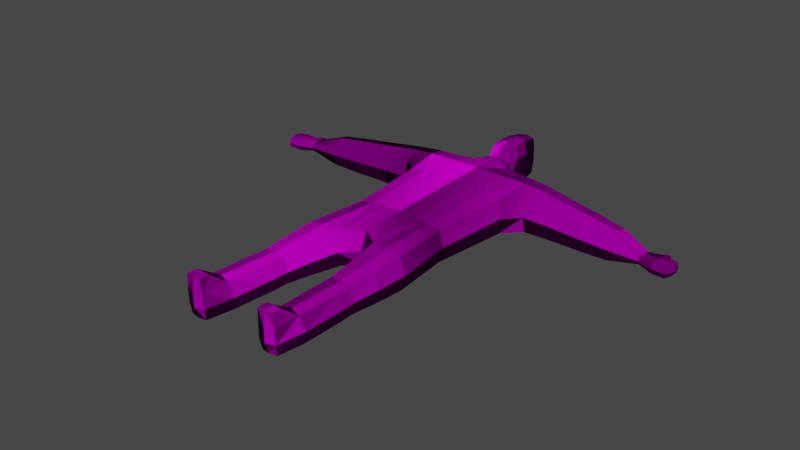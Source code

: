 # Source: Seawizard.blend  (saved by Blender 2.81.16; exported with 4.5.12 LTS)
import bpy
from mathutils import Matrix  # noqa: F401  (used for matrix-valued properties, if any)

bpy.ops.wm.read_factory_settings(use_empty=True)
scene = bpy.context.scene
scene.name = 'Scene'

# ---- collections
col_collection = bpy.data.collections.new('Collection'); scene.collection.children.link(col_collection)

# ---- images (referenced by path relative to the original .blend; pixels are not part of the script)
import os
ASSET_DIR = os.environ.get("B2B_ASSET_DIR", "")  # directory of the original .blend (textures are referenced by path, not embedded)
HERE = os.path.dirname(os.path.abspath(__file__))  # packed textures are extracted next to this script under _unpacked/

def load_image(name, relpath, width, height, colorspace="sRGB"):
    """Load a texture the original file referenced (path relative to the .blend, or extracted next to this script)."""
    p = next((c for c in (os.path.join(HERE, relpath), os.path.join(ASSET_DIR, relpath)) if relpath and os.path.exists(c)), "")
    if p:
        img = bpy.data.images.load(p, check_existing=True)
        img.name = name
    else:  # same state as the original file: an image datablock whose file is absent (Cycles renders it pink)
        img = bpy.data.images.new(name, width, height)
        img.source = "FILE"
        img.filepath = "//" + (relpath or name)
    img.colorspace_settings.name = colorspace
    return img
img_maincharactertexture = load_image('MainCharacterTexture', 'MainCharacterTexture.png', 1024, 1024, 'sRGB')

# ---- materials (node trees are filled in below, after node groups)
mat_seawizard = bpy.data.materials.new('Seawizard')
mat_seawizard.use_transparent_shadow = False

# ---- material node trees
mat_seawizard.use_nodes = True; mat_seawizard.node_tree.nodes.clear()
_N = mat_seawizard.node_tree.nodes; _L = mat_seawizard.node_tree.links
n0 = _N.new('ShaderNodeOutputMaterial'); n0.name = 'Material Output'; n0.location = (300, 300)
n1 = _N.new('ShaderNodeUVMap'); n1.name = 'UV Map'; n1.location = (-597, 295)
n1.uv_map = 'UVMap'
n2 = _N.new('ShaderNodeBsdfToon'); n2.name = 'Toon BSDF'; n2.location = (71, 277)
n2.inputs[2].default_value = 0.1846
n3 = _N.new('ShaderNodeNewGeometry'); n3.name = 'Geometry'; n3.location = (-155, 75)
n4 = _N.new('ShaderNodeTexImage'); n4.name = 'Image Texture.001'; n4.location = (-271, 376)
n4.image = img_maincharactertexture
n4.extension = 'CLIP'
_L.new(n2.outputs[0], n0.inputs[0])
_L.new(n4.outputs[0], n2.inputs[0])
_L.new(n1.outputs[0], n4.inputs[0])
_L.new(n3.outputs[1], n2.inputs[3])
n0.is_active_output = True

# ---- world
world_world = bpy.data.worlds.new('World'); scene.world = world_world
world_world.use_nodes = True; world_world.node_tree.nodes.clear()
_N = world_world.node_tree.nodes; _L = world_world.node_tree.links
n0 = _N.new('ShaderNodeOutputWorld'); n0.name = 'World Output'; n0.location = (300, 300)
n1 = _N.new('ShaderNodeBackground'); n1.name = 'Background'; n1.location = (10, 300)
n1.inputs[0].default_value = (0.05088, 0.05088, 0.05088, 1.0)
_L.new(n1.outputs[0], n0.inputs[0])
n0.is_active_output = True
world_world.color = (0.05088, 0.05088, 0.05088)
world_world.use_sun_shadow = False
world_world.sun_shadow_jitter_overblur = 0.0

# ---- meshes
me_cube = bpy.data.meshes.new('Cube')
me_cube.from_pydata([(6.296e-08, 0.9815, 0.2656), (-2.465e-08, -0.9437, 0.2199), (2.811e-08, 0.9833, -0.1969), (-5.346e-08, -0.9436, -0.1618), (-0.5944, 0.9478, -0.1676), (-0.5375, -1.105, -0.1462), (-0.5944, 0.9479, 0.2258), (-0.5377, -1.106, 0.2048), (-0.485, -0.481, -0.1371), (-3.358e-08, -0.465, -0.1755), (-2.693e-09, -0.465, 0.2335), (-0.485, -0.4811, 0.1952), (-0.2014, -1.083, -0.1605), (-0.2092, 0.9869, -0.1671), (-0.2014, -1.083, 0.219), (-0.2093, 0.987, 0.2318), (-0.1815, -0.4804, 0.2322), (-0.1815, -0.4804, -0.1742), (-0.3132, -2.324, -0.1002), (-0.526, -2.325, -0.0998), (-0.5303, -2.368, 0.1922), (-0.3104, -2.367, 0.1925), (3.961e-08, 1.148, -0.1399), (6.882e-08, 1.125, 0.2604), (-0.123, 1.148, -0.1094), (-0.1246, 1.149, 0.2225), (6.735e-08, 1.671, -0.07548), (9.039e-08, 1.721, 0.2007), (-0.09301, 1.641, -0.06882), (-0.09938, 1.656, 0.2032), (7.815e-08, 1.178, 0.3531), (-0.1009, 1.186, 0.3396), (9.812e-08, 1.671, 0.332), (-0.09301, 1.641, 0.325), (-0.5561, 0.3917, -0.16), (8.236e-10, 0.3593, -0.1971), (3.496e-08, 0.3593, 0.2551), (-0.5561, 0.392, 0.2181), (-0.2037, 0.3603, 0.254), (-0.2037, 0.3603, -0.196), (-2.034, 0.472, -0.01621), (-2.065, 0.6223, -0.01959), (-2.056, 0.6134, 0.06189), (-2.034, 0.472, 0.05963), (-0.578, 0.7475, -0.2038), (1.699e-08, 0.7516, -0.2101), (5.315e-08, 0.7516, 0.2688), (-0.578, 0.7475, 0.2618), (-0.215, 0.7517, 0.2662), (-0.215, 0.7517, -0.2079), (-2.045, 0.5431, -0.02566), (-2.044, 0.5425, 0.06899), (-0.339, -2.61, -0.08234), (-0.5064, -2.61, -0.08234), (-0.5157, -2.63, 0.1865), (-0.3299, -2.63, 0.1865), (-2.151, 0.7783, 0.004846), (-0.34, -2.534, 0.3262), (-0.5056, -2.534, 0.3262), (-0.3425, -2.635, 0.325), (-0.5035, -2.635, 0.325), (-0.5996, 0.9885, 0.02909), (-4.27e-08, -1.027, 0.02899), (-0.5949, -1.107, 0.02902), (-2.223, 0.6155, 0.07799), (-2.192, 0.4175, -0.03126), (-0.5312, -0.4861, 0.02899), (-0.1571, -1.182, 0.02902), (-0.2464, 1.025, 0.03186), (-0.5603, -2.329, 0.03105), (-0.2795, -2.331, 0.03105), (-0.148, 1.151, 0.04308), (7.931e-08, 1.721, 0.05395), (-0.09938, 1.656, 0.05201), (-0.5939, 0.3208, 0.02899), (-2.067, 0.6342, 0.02118), (-2.031, 0.4571, 0.0217), (-0.5185, -2.627, 0.03198), (-0.327, -2.627, 0.03198), (-2.19, 0.397, 0.02179), (-2.192, 0.4175, 0.07487), (-1.437, 0.7816, -0.1202), (-1.437, 0.7817, 0.1783), (-1.393, 0.4966, 0.17), (-1.393, 0.4966, -0.1119), (-1.415, 0.6391, 0.2058), (-1.415, 0.6391, -0.1478), (-1.388, 0.4654, 0.02899), (-1.442, 0.8129, 0.02899), (-0.799, 0.9168, 0.2166), (-0.7435, 0.5472, -0.1482), (-0.799, 0.9167, -0.1585), (-0.7435, 0.5472, 0.2062), (-0.7715, 0.7377, 0.2508), (-0.7715, 0.7377, -0.1928), (-0.7437, 0.5063, 0.02899), (-0.805, 0.9556, 0.02899), (-1.745, 0.7118, -0.09703), (-1.707, 0.4707, 0.1478), (-1.726, 0.5909, 0.1776), (-1.726, 0.5909, -0.1196), (-1.703, 0.4449, 0.02899), (-1.749, 0.7374, 0.029), (-1.744, 0.7111, 0.1549), (-1.707, 0.4708, -0.08977), (-0.1375, 1.454, 0.2157), (-0.1124, 1.454, -0.1019), (5.387e-08, 1.46, -0.1318), (-0.1124, 1.454, 0.357), (9.295e-08, 1.46, 0.3858), (-0.1375, 1.454, 0.04271), (-0.1131, 1.295, -0.1024), (4.656e-08, 1.295, -0.1333), (-0.1373, 1.295, 0.2162), (-0.1119, 1.297, 0.3557), (8.573e-08, 1.297, 0.3846), (-0.1388, 1.295, 0.04291), (-1.064, 0.8603, -0.1415), (-1.014, 0.5346, 0.1901), (-1.039, 0.6975, 0.2304), (-1.039, 0.6975, -0.1724), (-1.008, 0.4996, 0.02899), (-1.069, 0.8954, 0.02899), (-1.064, 0.8604, 0.1996), (-1.013, 0.5347, -0.132), (-1.289, 0.8119, -0.1277), (-1.243, 0.5126, 0.177), (-1.266, 0.6623, 0.2139), (-1.266, 0.6623, -0.156), (-1.238, 0.4805, 0.02899), (-1.294, 0.844, 0.02899), (-1.289, 0.8119, 0.1858), (-1.243, 0.5126, -0.1189), (-2.208, 0.516, 0.08769), (-2.225, 0.6482, 0.02096), (-2.222, 0.6319, -0.03679), (-2.208, 0.5171, -0.04428), (-2.368, 0.593, 0.0218), (-2.383, 0.489, 0.02179), (-2.338, 0.3949, 0.02179), (-2.353, 0.4936, 0.07645), (-2.328, 0.4038, 0.07114), (-2.356, 0.5868, 0.07379), (-2.353, 0.4936, -0.03283), (-2.328, 0.4039, -0.02752), (-2.356, 0.5882, -0.03041), (-2.151, 0.7783, -0.03011), (-2.201, 0.7736, 0.004298), (-2.201, 0.7736, -0.03128), (-2.137, 0.7238, -0.03342), (-2.137, 0.7249, 0.008837), (-2.203, 0.7169, -0.03479), (-2.203, 0.7181, 0.008357), (-0.3783, -1.095, -0.1705), (-0.3783, -1.095, 0.2289), (-0.4091, 0.9609, 0.2274), (-0.34, -0.4807, 0.2222), (-0.409, 0.9608, -0.1678), (-0.34, -0.4807, -0.1642), (-0.4198, -2.325, -0.1139), (-0.4202, -2.341, 0.2087), (-0.3808, 0.3678, -0.1865), (-0.3808, 0.3678, 0.2445), (-0.4004, 0.7506, -0.2064), (-0.4004, 0.7506, 0.2645), (-0.4229, -2.619, -0.08576), (-0.4231, -2.657, 0.1857), (-0.423, -2.536, 0.331), (-0.4231, -2.638, 0.3302), (-0.4231, -2.657, 0.03199), (-0.4214, 1.002, 0.02993), (-0.2826, -1.726, 0.1753), (-0.2838, -1.714, -0.1082), (-0.5205, -1.734, 0.1716), (-0.5189, -1.722, -0.1045), (-0.5605, -1.724, 0.03042), (-0.2464, -1.74, 0.03042), (-0.4013, -1.716, -0.1205), (-0.4015, -1.729, 0.1884), (-0.2533, -1.426, -0.1319), (-0.5315, -1.439, -0.126), (-0.2526, -1.432, 0.1947), (-0.5324, -1.445, 0.1887), (-0.5818, -1.44, 0.02974), (-0.2094, -1.465, 0.02974), (-0.3922, -1.43, -0.1458), (-0.3923, -1.437, 0.2089), (-0.2873, -1.894, 0.179), (-0.5261, -1.9, 0.1763), (-0.5647, -1.885, 0.03042), (-0.2511, -1.896, 0.03042), (-0.4065, -1.879, -0.1226), (-0.4067, -1.897, 0.1935), (-0.2891, -1.878, -0.1091), (-0.5238, -1.883, -0.1064), (0.5238, -1.883, -0.1064), (0.2891, -1.878, -0.1091), (0.4067, -1.897, 0.1935), (0.4065, -1.879, -0.1226), (0.5944, 0.9478, -0.1676), (0.2511, -1.896, 0.03042), (0.5647, -1.885, 0.03042), (0.5375, -1.105, -0.1462), (0.5944, 0.9479, 0.2258), (0.5377, -1.106, 0.2048), (0.485, -0.481, -0.1371), (0.485, -0.4811, 0.1952), (0.2014, -1.083, -0.1605), (0.2092, 0.9869, -0.1671), (0.2014, -1.083, 0.219), (0.2093, 0.987, 0.2318), (0.5261, -1.9, 0.1763), (0.2873, -1.894, 0.179), (0.1815, -0.4804, 0.2322), (0.1815, -0.4804, -0.1742), (0.3923, -1.437, 0.2089), (0.3922, -1.43, -0.1458), (0.3132, -2.324, -0.1002), (0.526, -2.325, -0.0998), (0.2094, -1.465, 0.02974), (0.5303, -2.368, 0.1922), (0.5818, -1.44, 0.02974), (0.3104, -2.367, 0.1925), (0.5324, -1.445, 0.1887), (0.2526, -1.432, 0.1947), (0.123, 1.148, -0.1094), (0.1246, 1.149, 0.2225), (0.09301, 1.641, -0.06882), (0.09938, 1.656, 0.2032), (0.5315, -1.439, -0.126), (0.2533, -1.426, -0.1319), (0.1009, 1.186, 0.3396), (0.09301, 1.641, 0.325), (0.5561, 0.3917, -0.16), (0.5561, 0.392, 0.2181), (0.2037, 0.3603, 0.254), (0.2037, 0.3603, -0.196), (2.034, 0.472, -0.01621), (2.065, 0.6223, -0.01959), (2.056, 0.6134, 0.06189), (2.034, 0.472, 0.05963), (0.578, 0.7475, -0.2038), (0.4015, -1.729, 0.1884), (0.578, 0.7475, 0.2618), (0.215, 0.7517, 0.2662), (0.215, 0.7517, -0.2079), (2.045, 0.5431, -0.02567), (2.044, 0.5425, 0.06899), (0.339, -2.61, -0.08234), (0.5064, -2.61, -0.08234), (0.5157, -2.63, 0.1865), (0.4013, -1.716, -0.1205), (0.3299, -2.63, 0.1865), (2.151, 0.7783, 0.004846), (0.34, -2.534, 0.3262), (0.5056, -2.534, 0.3262), (0.3425, -2.635, 0.325), (0.5035, -2.635, 0.325), (0.5996, 0.9885, 0.02909), (0.5949, -1.107, 0.02902), (2.223, 0.6155, 0.07799), (2.192, 0.4175, -0.03126), (0.5312, -0.4861, 0.02899), (0.1571, -1.182, 0.02902), (0.2464, 1.025, 0.03186), (0.5603, -2.329, 0.03105), (0.2795, -2.331, 0.03105), (0.148, 1.151, 0.04308), (0.09938, 1.656, 0.05201), (0.5939, 0.3208, 0.02899), (2.067, 0.6342, 0.02118), (2.031, 0.4571, 0.0217), (0.5185, -2.627, 0.03198), (0.327, -2.627, 0.03198), (2.19, 0.397, 0.02179), (2.192, 0.4175, 0.07487), (1.437, 0.7816, -0.1202), (1.437, 0.7817, 0.1783), (1.393, 0.4966, 0.17), (1.393, 0.4966, -0.1119), (1.415, 0.6391, 0.2058), (1.415, 0.6391, -0.1478), (1.388, 0.4654, 0.02899), (1.442, 0.8129, 0.02899), (0.2464, -1.74, 0.03042), (0.799, 0.9168, 0.2166), (0.5605, -1.724, 0.03042), (0.7435, 0.5472, -0.1482), (0.799, 0.9167, -0.1585), (0.5189, -1.722, -0.1045), (0.7435, 0.5472, 0.2062), (0.7715, 0.7377, 0.2508), (0.5205, -1.734, 0.1716), (0.7715, 0.7377, -0.1928), (0.7437, 0.5063, 0.02899), (0.805, 0.9556, 0.02899), (1.745, 0.7118, -0.09703), (1.707, 0.4707, 0.1478), (1.726, 0.5909, 0.1776), (1.726, 0.5909, -0.1196), (1.703, 0.4449, 0.02899), (1.749, 0.7374, 0.029), (1.744, 0.7111, 0.1549), (1.707, 0.4708, -0.08977), (0.1375, 1.454, 0.2157), (0.1124, 1.454, -0.1019), (0.1124, 1.454, 0.357), (0.1375, 1.454, 0.04271), (0.1131, 1.295, -0.1024), (0.1373, 1.295, 0.2162), (0.1119, 1.297, 0.3557), (0.1388, 1.295, 0.04291), (1.064, 0.8603, -0.1415), (1.014, 0.5346, 0.1901), (1.039, 0.6975, 0.2304), (1.039, 0.6975, -0.1724), (1.008, 0.4996, 0.02899), (1.069, 0.8954, 0.02899), (1.064, 0.8604, 0.1996), (1.013, 0.5347, -0.132), (1.289, 0.8119, -0.1277), (1.243, 0.5126, 0.177), (1.266, 0.6623, 0.2139), (1.266, 0.6623, -0.156), (1.238, 0.4805, 0.02899), (1.294, 0.844, 0.02899), (1.289, 0.8119, 0.1858), (1.243, 0.5126, -0.1189), (2.208, 0.516, 0.08769), (2.225, 0.6482, 0.02096), (2.222, 0.6319, -0.03679), (2.208, 0.5171, -0.04428), (2.368, 0.593, 0.02179), (2.383, 0.489, 0.02179), (2.338, 0.3949, 0.02179), (2.353, 0.4936, 0.07645), (2.328, 0.4038, 0.07114), (2.356, 0.5868, 0.07379), (2.353, 0.4936, -0.03283), (2.328, 0.4039, -0.02752), (2.356, 0.5882, -0.03041), (2.151, 0.7783, -0.03011), (2.201, 0.7736, 0.004297), (2.201, 0.7736, -0.03128), (2.137, 0.7238, -0.03342), (2.137, 0.7249, 0.008837), (2.203, 0.7169, -0.03479), (2.203, 0.7181, 0.008357), (0.3783, -1.095, -0.1705), (0.3783, -1.095, 0.2289), (0.4091, 0.9609, 0.2274), (0.34, -0.4807, 0.2222), (0.409, 0.9608, -0.1678), (0.34, -0.4807, -0.1642), (0.4198, -2.325, -0.1139), (0.4202, -2.341, 0.2087), (0.3808, 0.3678, -0.1865), (0.3808, 0.3678, 0.2445), (0.4004, 0.7506, -0.2064), (0.4004, 0.7506, 0.2645), (0.4229, -2.619, -0.08576), (0.4231, -2.657, 0.1857), (0.423, -2.536, 0.331), (0.4231, -2.638, 0.3302), (0.4231, -2.657, 0.03199), (0.4214, 1.002, 0.02993), (0.2826, -1.726, 0.1753), (0.2838, -1.714, -0.1082)], [], [(170, 157, 4, 61), (102, 97, 41, 75), (49, 13, 2, 45), (68, 15, 25, 71), (190, 187, 21, 70), (164, 155, 6, 47), (154, 156, 11, 7), (12, 17, 9, 3), (63, 66, 8, 5), (153, 158, 17, 12), (1, 10, 16, 14), (46, 0, 15, 48), (62, 1, 14, 67), (163, 157, 13, 49), (159, 18, 52, 165), (192, 188, 20, 160), (191, 193, 18, 159), (189, 194, 19, 69), (110, 105, 29, 73), (2, 13, 24, 22), (15, 0, 23, 25), (72, 26, 28, 73), (107, 106, 28, 26), (27, 29, 33, 32), (108, 109, 32, 33), (113, 25, 31, 114), (25, 23, 30, 31), (158, 161, 39, 17), (10, 36, 38, 16), (156, 162, 37, 11), (17, 39, 35, 9), (66, 74, 34, 8), (43, 51, 133, 80), (101, 98, 43, 76), (100, 104, 40, 50), (99, 103, 42, 51), (98, 99, 51, 43), (97, 100, 50, 41), (50, 40, 65, 136), (161, 163, 49, 39), (36, 46, 48, 38), (162, 164, 47, 37), (39, 49, 45, 35), (169, 166, 54, 77), (70, 21, 55, 78), (69, 19, 53, 77), (55, 21, 57, 59), (167, 58, 60, 168), (166, 55, 59, 168), (160, 20, 58, 167), (20, 54, 60, 58), (20, 69, 77, 54), (18, 70, 78, 52), (165, 169, 77, 53), (42, 75, 134, 64), (104, 101, 76, 40), (151, 152, 147, 148), (11, 37, 74, 66), (27, 72, 73, 29), (106, 110, 73, 28), (188, 189, 69, 20), (3, 62, 67, 12), (7, 11, 66, 63), (193, 190, 70, 18), (13, 68, 71, 24), (103, 102, 75, 42), (155, 170, 61, 6), (131, 130, 88, 82), (132, 129, 87, 84), (125, 128, 86, 81), (126, 127, 85, 83), (127, 131, 82, 85), (128, 132, 84, 86), (129, 126, 83, 87), (130, 125, 81, 88), (61, 4, 91, 96), (74, 37, 92, 95), (44, 34, 90, 94), (47, 6, 89, 93), (37, 47, 93, 92), (4, 44, 94, 91), (34, 74, 95, 90), (6, 61, 96, 89), (82, 88, 102, 103), (84, 87, 101, 104), (81, 86, 100, 97), (83, 85, 99, 98), (85, 82, 103, 99), (86, 84, 104, 100), (87, 83, 98, 101), (88, 81, 97, 102), (111, 116, 110, 106), (29, 105, 108, 33), (114, 115, 109, 108), (112, 111, 106, 107), (116, 113, 105, 110), (71, 25, 113, 116), (22, 24, 111, 112), (31, 30, 115, 114), (24, 71, 116, 111), (105, 113, 114, 108), (96, 91, 117, 122), (95, 92, 118, 121), (94, 90, 124, 120), (93, 89, 123, 119), (92, 93, 119, 118), (91, 94, 120, 117), (90, 95, 121, 124), (89, 96, 122, 123), (122, 117, 125, 130), (121, 118, 126, 129), (120, 124, 132, 128), (119, 123, 131, 127), (118, 119, 127, 126), (117, 120, 128, 125), (124, 121, 129, 132), (123, 122, 130, 131), (135, 136, 143, 145), (65, 79, 139, 144), (79, 80, 141, 139), (134, 135, 145, 137), (76, 43, 80, 79), (41, 50, 136, 135), (51, 42, 64, 133), (40, 76, 79, 65), (138, 137, 145, 143), (139, 138, 143, 144), (141, 140, 138, 139), (140, 142, 137, 138), (133, 64, 142, 140), (80, 133, 140, 141), (64, 134, 137, 142), (136, 65, 144, 143), (56, 146, 148, 147), (152, 150, 56, 147), (150, 149, 146, 56), (149, 151, 148, 146), (41, 135, 151, 149), (75, 41, 149, 150), (134, 75, 150, 152), (135, 134, 152, 151), (15, 68, 170, 155), (52, 78, 169, 165), (21, 160, 167, 57), (54, 166, 168, 60), (57, 167, 168, 59), (78, 55, 166, 169), (38, 48, 164, 162), (34, 44, 163, 161), (16, 38, 162, 156), (8, 34, 161, 158), (194, 191, 159, 19), (187, 192, 160, 21), (19, 159, 165, 53), (44, 4, 157, 163), (5, 8, 158, 153), (14, 16, 156, 154), (48, 15, 155, 164), (68, 13, 157, 170), (181, 186, 178, 171), (180, 185, 177, 174), (179, 184, 176, 172), (182, 183, 175, 173), (183, 180, 174, 175), (185, 179, 172, 177), (186, 182, 173, 178), (184, 181, 171, 176), (67, 14, 181, 184), (154, 7, 182, 186), (153, 12, 179, 185), (63, 5, 180, 183), (7, 63, 183, 182), (12, 67, 184, 179), (5, 153, 185, 180), (14, 154, 186, 181), (171, 178, 192, 187), (174, 177, 191, 194), (172, 176, 190, 193), (173, 175, 189, 188), (175, 174, 194, 189), (177, 172, 193, 191), (178, 173, 188, 192), (176, 171, 187, 190), (213, 351, 357, 235), (265, 272, 249, 218), (1, 209, 213, 10), (2, 22, 225, 208), (259, 221, 229, 202), (253, 342, 343, 341), (329, 332, 340, 330), (301, 270, 238, 296), (197, 355, 220, 211), (238, 330, 331, 246), (365, 258, 199, 352), (259, 202, 205, 262), (198, 354, 217, 196), (328, 335, 337, 260), (345, 253, 341, 344), (202, 229, 216, 348), (366, 212, 197, 242), (286, 201, 195, 289), (206, 262, 269, 234), (245, 45, 2, 208), (264, 267, 226, 210), (210, 226, 23, 0), (239, 260, 329, 270), (359, 243, 203, 350), (346, 343, 342, 347), (3, 207, 263, 62), (200, 266, 222, 212), (237, 261, 274, 271), (349, 204, 206, 351), (334, 339, 338, 333), (207, 3, 9, 214), (27, 32, 232, 228), (310, 306, 109, 115), (364, 272, 250, 361), (220, 255, 257, 250), (252, 256, 254, 222), (356, 236, 245, 358), (357, 234, 243, 359), (267, 311, 309, 226), (275, 336, 335, 328), (348, 207, 214, 353), (347, 342, 253, 345), (46, 244, 210, 0), (254, 256, 363, 362), (226, 231, 30, 23), (306, 232, 32, 109), (62, 263, 209, 1), (210, 350, 365, 264), (329, 347, 345, 270), (270, 345, 344, 238), (358, 245, 208, 352), (309, 310, 231, 226), (353, 214, 236, 356), (273, 364, 361, 252), (311, 307, 304, 309), (220, 250, 272, 265), (330, 340, 338, 331), (107, 26, 227, 305), (72, 268, 227, 26), (27, 228, 268, 72), (349, 215, 223, 204), (201, 265, 218, 195), (354, 360, 248, 217), (289, 195, 198, 251), (307, 268, 228, 304), (362, 363, 257, 255), (205, 353, 356, 233), (276, 296, 299, 281), (282, 300, 297, 278), (199, 288, 293, 241), (243, 291, 285, 203), (278, 297, 298, 280), (283, 301, 296, 276), (203, 285, 295, 258), (279, 303, 300, 282), (297, 240, 247, 298), (299, 246, 237, 303), (240, 275, 328, 247), (214, 9, 35, 236), (262, 205, 233, 269), (300, 271, 240, 297), (298, 247, 239, 302), (296, 238, 246, 299), (361, 363, 256, 252), (217, 248, 273, 266), (36, 235, 244, 46), (246, 331, 261, 237), (355, 362, 255, 220), (360, 249, 272, 364), (236, 35, 45, 245), (266, 273, 252, 222), (326, 277, 283, 325), (303, 237, 271, 300), (208, 225, 267, 264), (305, 227, 268, 307), (327, 279, 282, 324), (302, 239, 270, 301), (211, 220, 265, 201), (204, 259, 262, 206), (350, 203, 258, 365), (196, 217, 266, 200), (323, 281, 279, 327), (322, 280, 277, 326), (258, 295, 288, 199), (324, 282, 278, 321), (320, 276, 281, 323), (321, 278, 280, 322), (269, 294, 290, 234), (325, 283, 276, 320), (277, 302, 301, 283), (233, 287, 294, 269), (308, 305, 307, 311), (280, 298, 302, 277), (241, 293, 287, 233), (234, 290, 291, 243), (228, 232, 306, 304), (281, 299, 303, 279), (285, 318, 317, 295), (291, 314, 318, 285), (225, 308, 311, 267), (317, 325, 320, 312), (351, 206, 234, 357), (22, 112, 308, 225), (112, 107, 305, 308), (10, 213, 235, 36), (287, 319, 316, 294), (290, 313, 314, 291), (231, 310, 115, 30), (294, 316, 313, 290), (295, 317, 312, 288), (304, 306, 310, 309), (293, 315, 319, 287), (288, 312, 315, 293), (316, 324, 321, 313), (319, 327, 324, 316), (315, 323, 327, 319), (313, 321, 322, 314), (312, 320, 323, 315), (314, 322, 326, 318), (318, 326, 325, 317), (261, 339, 334, 274), (235, 357, 359, 244), (222, 254, 362, 355), (238, 344, 346, 330), (248, 360, 364, 273), (330, 346, 347, 329), (250, 257, 363, 361), (260, 337, 332, 329), (336, 334, 333, 335), (333, 338, 340, 332), (247, 328, 260, 239), (251, 198, 196, 367), (209, 224, 215, 349), (344, 341, 343, 346), (335, 333, 332, 337), (271, 274, 275, 240), (274, 334, 336, 275), (331, 338, 339, 261), (233, 356, 358, 241), (215, 242, 292, 223), (230, 367, 284, 219), (244, 359, 350, 210), (218, 249, 360, 354), (241, 358, 352, 199), (223, 292, 286, 221), (219, 284, 366, 224), (264, 365, 352, 208), (202, 348, 353, 205), (221, 286, 289, 229), (224, 366, 242, 215), (195, 218, 354, 198), (212, 222, 355, 197), (209, 349, 351, 213), (229, 289, 251, 216), (216, 251, 367, 230), (204, 223, 221, 259), (242, 197, 211, 292), (367, 196, 200, 284), (263, 219, 224, 209), (284, 200, 212, 366), (292, 211, 201, 286), (207, 230, 219, 263), (348, 216, 230, 207)])
_uv = me_cube.uv_layers.new(name='UVMap')
_uv.uv.foreach_set('vector', [0.4814, 0.391, 0.4911, 0.3631, 0.5074, 0.378, 0.5027, 0.3922, 0.8696, 0.1664, 0.8694, 0.1664, 0.8696, 0.1663, 0.8696, 0.1663, 0.5049, 0.3173, 0.4594, 0.3409, 0.4401, 0.2943, 0.4915, 0.2748, 0.4461, 0.3892, 0.4525, 0.4422, 0.3991, 0.4417, 0.4055, 0.3882, 0.484, 0.7239, 0.4838, 0.724, 0.4839, 0.7237, 0.4839, 0.7237, 0.5148, 0.4387, 0.4878, 0.4206, 0.505, 0.4065, 0.5239, 0.4163, 0.4534, 0.7339, 0.3076, 0.6676, 0.3353, 0.6236, 0.46, 0.7166, 0.5374, 0.716, 0.548, 0.5344, 0.6219, 0.5282, 0.6219, 0.7232, 0.4711, 0.7044, 0.3806, 0.5769, 0.4403, 0.5493, 0.4867, 0.6989, 0.505, 0.6995, 0.4918, 0.5375, 0.548, 0.5344, 0.5374, 0.716, 0.4356, 0.851, 0.2552, 0.7849, 0.2862, 0.7187, 0.4573, 0.7706, 0.4846, 0.5127, 0.4331, 0.4907, 0.4525, 0.4422, 0.5001, 0.4692, 0.5621, 0.835, 0.4356, 0.851, 0.4573, 0.7706, 0.5057, 0.7556, 0.5175, 0.3471, 0.4911, 0.3631, 0.4594, 0.3409, 0.5049, 0.3173, 0.1569, 0.5189, 0.1639, 0.5418, 0.113, 0.5498, 0.1021, 0.5384, 0.4836, 0.7238, 0.4836, 0.7236, 0.4839, 0.7237, 0.4839, 0.7237, 0.4841, 0.7235, 0.4842, 0.7237, 0.4839, 0.7237, 0.4839, 0.7237, 0.4837, 0.7234, 0.484, 0.7234, 0.4839, 0.7237, 0.4839, 0.7237, 0.3284, 0.3822, 0.3239, 0.4192, 0.2816, 0.4107, 0.285, 0.3797, 0.4401, 0.2943, 0.4594, 0.3409, 0.4072, 0.3439, 0.4001, 0.3102, 0.4525, 0.4422, 0.4331, 0.4907, 0.4005, 0.4808, 0.3991, 0.4417, 0.2597, 0.3749, 0.2749, 0.3457, 0.2927, 0.3574, 0.285, 0.3797, 0.3207, 0.3228, 0.3289, 0.3495, 0.2927, 0.3574, 0.2749, 0.3457, 0.2552, 0.4093, 0.2816, 0.4107, 0.2839, 0.4344, 0.2638, 0.442, 0.3163, 0.4494, 0.3038, 0.4735, 0.2638, 0.442, 0.2839, 0.4344, 0.3599, 0.4272, 0.3991, 0.4417, 0.3727, 0.4637, 0.349, 0.4582, 0.3991, 0.4417, 0.4005, 0.4808, 0.3745, 0.4869, 0.3727, 0.4637, 0.7311, 0.3348, 0.5762, 0.3353, 0.5753, 0.3033, 0.7323, 0.3047, 0.7306, 0.5226, 0.5696, 0.5276, 0.5735, 0.4876, 0.7323, 0.4873, 0.7312, 0.4568, 0.576, 0.455, 0.5749, 0.4247, 0.73, 0.4288, 0.7323, 0.3047, 0.5753, 0.3033, 0.5728, 0.2642, 0.7308, 0.27, 0.7305, 0.3956, 0.5864, 0.3945, 0.5733, 0.3651, 0.7298, 0.3625, 0.1402, 0.6498, 0.1408, 0.6652, 0.1076, 0.6658, 0.1062, 0.6477, 0.8697, 0.166, 0.8698, 0.1661, 0.8696, 0.1662, 0.8696, 0.1662, 0.8694, 0.1662, 0.8695, 0.166, 0.8696, 0.1662, 0.8696, 0.1662, 0.8698, 0.1663, 0.8697, 0.1664, 0.8696, 0.1663, 0.8696, 0.1663, 0.8698, 0.1661, 0.8698, 0.1663, 0.8696, 0.1663, 0.8696, 0.1662, 0.8694, 0.1664, 0.8694, 0.1662, 0.8696, 0.1662, 0.8696, 0.1663, 0.802, 0.3625, 0.8034, 0.3776, 0.7707, 0.3843, 0.7688, 0.3654, 0.5762, 0.3353, 0.5175, 0.3471, 0.5049, 0.3173, 0.5753, 0.3033, 0.5696, 0.5276, 0.4846, 0.5127, 0.5001, 0.4692, 0.5735, 0.4876, 0.576, 0.455, 0.5148, 0.4387, 0.5239, 0.4163, 0.5749, 0.4247, 0.5753, 0.3033, 0.5049, 0.3173, 0.4915, 0.2748, 0.5728, 0.2642, 0.1696, 0.7096, 0.1644, 0.6757, 0.1844, 0.6752, 0.1899, 0.7025, 0.1639, 0.5724, 0.1517, 0.6058, 0.1024, 0.5957, 0.1076, 0.5683, 0.2463, 0.6976, 0.2463, 0.7281, 0.1957, 0.7208, 0.1899, 0.7025, 0.1024, 0.5957, 0.1517, 0.6058, 0.1133, 0.6195, 0.09994, 0.616, 0.1904, 0.6354, 0.1949, 0.6514, 0.1816, 0.6551, 0.1712, 0.6466, 0.08234, 0.5956, 0.1024, 0.5957, 0.09994, 0.616, 0.0895, 0.6245, 0.2398, 0.6391, 0.2333, 0.6645, 0.1949, 0.6514, 0.1904, 0.6354, 0.2333, 0.6645, 0.1844, 0.6752, 0.1816, 0.6551, 0.1949, 0.6514, 0.2333, 0.6645, 0.2463, 0.6976, 0.1899, 0.7025, 0.1844, 0.6752, 0.1639, 0.5418, 0.1639, 0.5724, 0.1076, 0.5683, 0.113, 0.5498, 0.1852, 0.7325, 0.1696, 0.7096, 0.1899, 0.7025, 0.1957, 0.7208, 0.1409, 0.6807, 0.1402, 0.6909, 0.1063, 0.6974, 0.107, 0.684, 0.8695, 0.166, 0.8697, 0.166, 0.8696, 0.1662, 0.8696, 0.1662, 0.7737, 0.3243, 0.7662, 0.3184, 0.7759, 0.311, 0.7773, 0.3168, 0.73, 0.4288, 0.5749, 0.4247, 0.5864, 0.3945, 0.7305, 0.3956, 0.2552, 0.4093, 0.2597, 0.3749, 0.285, 0.3797, 0.2816, 0.4107, 0.3289, 0.3495, 0.3284, 0.3822, 0.285, 0.3797, 0.2927, 0.3574, 0.4836, 0.7236, 0.4837, 0.7234, 0.4839, 0.7237, 0.4839, 0.7237, 0.6219, 0.7232, 0.5621, 0.835, 0.5057, 0.7556, 0.5374, 0.716, 0.46, 0.7166, 0.3353, 0.6236, 0.3806, 0.5769, 0.4711, 0.7044, 0.4842, 0.7237, 0.484, 0.7239, 0.4839, 0.7237, 0.4839, 0.7237, 0.4594, 0.3409, 0.4461, 0.3892, 0.4055, 0.3882, 0.4072, 0.3439, 0.8697, 0.1664, 0.8696, 0.1664, 0.8696, 0.1663, 0.8696, 0.1663, 0.4878, 0.4206, 0.4814, 0.391, 0.5027, 0.3922, 0.505, 0.4065, 0.8722, 0.1706, 0.8683, 0.171, 0.8691, 0.1683, 0.8707, 0.1681, 0.8671, 0.1617, 0.8709, 0.1613, 0.8702, 0.1642, 0.8685, 0.1643, 0.8652, 0.1687, 0.8648, 0.1649, 0.8676, 0.1657, 0.8677, 0.1673, 0.8741, 0.1636, 0.8744, 0.1675, 0.8717, 0.1668, 0.8715, 0.1651, 0.8744, 0.1675, 0.8722, 0.1706, 0.8707, 0.1681, 0.8717, 0.1668, 0.8648, 0.1649, 0.8671, 0.1617, 0.8685, 0.1643, 0.8676, 0.1657, 0.8709, 0.1613, 0.8741, 0.1636, 0.8715, 0.1651, 0.8702, 0.1642, 0.8683, 0.171, 0.8652, 0.1687, 0.8677, 0.1673, 0.8691, 0.1683, 0.8291, 0.3104, 0.7477, 0.2402, 0.818, 0.1976, 0.8537, 0.2233, 0.916, 0.0002695, 0.9997, 0.05136, 0.9366, 0.1302, 0.8907, 0.0907, 0.7329, 0.141, 0.818, 0.0004808, 0.8309, 0.1008, 0.8043, 0.1532, 0.9997, 0.2158, 0.9354, 0.2929, 0.8976, 0.2198, 0.9323, 0.189, 0.9997, 0.05136, 0.9997, 0.2158, 0.9323, 0.189, 0.9366, 0.1302, 0.7477, 0.2402, 0.7329, 0.141, 0.8043, 0.1532, 0.818, 0.1976, 0.818, 0.0004808, 0.916, 0.0002695, 0.8907, 0.0907, 0.8309, 0.1008, 0.9354, 0.2929, 0.8291, 0.3104, 0.8537, 0.2233, 0.8976, 0.2198, 0.8707, 0.1681, 0.8691, 0.1683, 0.8696, 0.1664, 0.8697, 0.1664, 0.8685, 0.1643, 0.8702, 0.1642, 0.8697, 0.166, 0.8695, 0.166, 0.8677, 0.1673, 0.8676, 0.1657, 0.8694, 0.1662, 0.8694, 0.1664, 0.8715, 0.1651, 0.8717, 0.1668, 0.8698, 0.1663, 0.8698, 0.1661, 0.8717, 0.1668, 0.8707, 0.1681, 0.8697, 0.1664, 0.8698, 0.1663, 0.8676, 0.1657, 0.8685, 0.1643, 0.8695, 0.166, 0.8694, 0.1662, 0.8702, 0.1642, 0.8715, 0.1651, 0.8698, 0.1661, 0.8697, 0.166, 0.8691, 0.1683, 0.8677, 0.1673, 0.8694, 0.1664, 0.8696, 0.1664, 0.3669, 0.3466, 0.3665, 0.3846, 0.3284, 0.3822, 0.3289, 0.3495, 0.2816, 0.4107, 0.3239, 0.4192, 0.3163, 0.4494, 0.2839, 0.4344, 0.349, 0.4582, 0.3434, 0.4857, 0.3038, 0.4735, 0.3163, 0.4494, 0.3626, 0.3162, 0.3669, 0.3466, 0.3289, 0.3495, 0.3207, 0.3228, 0.3665, 0.3846, 0.3599, 0.4272, 0.3239, 0.4192, 0.3284, 0.3822, 0.4055, 0.3882, 0.3991, 0.4417, 0.3599, 0.4272, 0.3665, 0.3846, 0.4001, 0.3102, 0.4072, 0.3439, 0.3669, 0.3466, 0.3626, 0.3162, 0.3727, 0.4637, 0.3745, 0.4869, 0.3434, 0.4857, 0.349, 0.4582, 0.4072, 0.3439, 0.4055, 0.3882, 0.3665, 0.3846, 0.3669, 0.3466, 0.3239, 0.4192, 0.3599, 0.4272, 0.349, 0.4582, 0.3163, 0.4494, 0.8537, 0.2233, 0.818, 0.1976, 0.8546, 0.1747, 0.8652, 0.1823, 0.8907, 0.0907, 0.9366, 0.1302, 0.8859, 0.157, 0.8745, 0.1484, 0.8043, 0.1532, 0.8309, 0.1008, 0.8603, 0.15, 0.8527, 0.1618, 0.9323, 0.189, 0.8976, 0.2198, 0.8782, 0.1812, 0.8864, 0.171, 0.9366, 0.1302, 0.9323, 0.189, 0.8864, 0.171, 0.8859, 0.157, 0.818, 0.1976, 0.8043, 0.1532, 0.8527, 0.1618, 0.8546, 0.1747, 0.8309, 0.1008, 0.8907, 0.0907, 0.8745, 0.1484, 0.8603, 0.15, 0.8976, 0.2198, 0.8537, 0.2233, 0.8652, 0.1823, 0.8782, 0.1812, 0.8652, 0.1823, 0.8546, 0.1747, 0.8652, 0.1687, 0.8683, 0.171, 0.8745, 0.1484, 0.8859, 0.157, 0.8741, 0.1636, 0.8709, 0.1613, 0.8527, 0.1618, 0.8603, 0.15, 0.8671, 0.1617, 0.8648, 0.1649, 0.8864, 0.171, 0.8782, 0.1812, 0.8722, 0.1706, 0.8744, 0.1675, 0.8859, 0.157, 0.8864, 0.171, 0.8744, 0.1675, 0.8741, 0.1636, 0.8546, 0.1747, 0.8527, 0.1618, 0.8648, 0.1649, 0.8652, 0.1687, 0.8603, 0.15, 0.8745, 0.1484, 0.8709, 0.1613, 0.8671, 0.1617, 0.8782, 0.1812, 0.8652, 0.1823, 0.8683, 0.171, 0.8722, 0.1706, 0.7646, 0.3412, 0.7688, 0.3654, 0.7441, 0.3714, 0.7433, 0.3565, 0.7707, 0.3843, 0.7712, 0.3956, 0.7444, 0.3913, 0.7495, 0.3842, 0.1047, 0.6362, 0.1062, 0.6477, 0.08542, 0.6524, 0.07839, 0.6464, 0.7552, 0.331, 0.7646, 0.3412, 0.7433, 0.3565, 0.7333, 0.3536, 0.1409, 0.6409, 0.1402, 0.6498, 0.1062, 0.6477, 0.1047, 0.6362, 0.799, 0.3455, 0.802, 0.3625, 0.7688, 0.3654, 0.7646, 0.3412, 0.1408, 0.6652, 0.1409, 0.6807, 0.107, 0.684, 0.1076, 0.6658, 0.8034, 0.3776, 0.8052, 0.3861, 0.7712, 0.3956, 0.7707, 0.3843, 0.7329, 0.375, 0.7333, 0.3536, 0.7433, 0.3565, 0.7441, 0.3714, 0.7444, 0.3913, 0.7329, 0.375, 0.7441, 0.3714, 0.7495, 0.3842, 0.08542, 0.6524, 0.08368, 0.6663, 0.07084, 0.6665, 0.07839, 0.6464, 0.08368, 0.6663, 0.08607, 0.6801, 0.07889, 0.6866, 0.07084, 0.6665, 0.1076, 0.6658, 0.107, 0.684, 0.08607, 0.6801, 0.08368, 0.6663, 0.1062, 0.6477, 0.1076, 0.6658, 0.08368, 0.6663, 0.08542, 0.6524, 0.107, 0.684, 0.1063, 0.6974, 0.07889, 0.6866, 0.08607, 0.6801, 0.7688, 0.3654, 0.7707, 0.3843, 0.7495, 0.3842, 0.7441, 0.3714, 0.7851, 0.3131, 0.7824, 0.3174, 0.7773, 0.3168, 0.7759, 0.311, 0.1126, 0.7123, 0.1269, 0.7123, 0.1252, 0.7242, 0.1142, 0.7243, 0.7922, 0.3205, 0.7852, 0.3249, 0.7824, 0.3174, 0.7851, 0.3131, 0.7852, 0.3249, 0.7737, 0.3243, 0.7773, 0.3168, 0.7824, 0.3174, 0.799, 0.3455, 0.7646, 0.3412, 0.7737, 0.3243, 0.7852, 0.3249, 0.8052, 0.3399, 0.799, 0.3455, 0.7852, 0.3249, 0.7922, 0.3205, 0.1063, 0.6974, 0.1402, 0.6909, 0.1269, 0.7123, 0.1126, 0.7123, 0.7646, 0.3412, 0.7552, 0.331, 0.7662, 0.3184, 0.7737, 0.3243, 0.4525, 0.4422, 0.4461, 0.3892, 0.4814, 0.391, 0.4878, 0.4206, 0.113, 0.5498, 0.1076, 0.5683, 0.087, 0.5616, 0.1021, 0.5384, 0.1517, 0.6058, 0.1581, 0.631, 0.1089, 0.6356, 0.1133, 0.6195, 0.1844, 0.6752, 0.1644, 0.6757, 0.1712, 0.6466, 0.1816, 0.6551, 0.1133, 0.6195, 0.1089, 0.6356, 0.0895, 0.6245, 0.09994, 0.616, 0.1076, 0.5683, 0.1024, 0.5957, 0.08234, 0.5956, 0.087, 0.5616, 0.5735, 0.4876, 0.5001, 0.4692, 0.5148, 0.4387, 0.576, 0.455, 0.5733, 0.3651, 0.525, 0.3687, 0.5175, 0.3471, 0.5762, 0.3353, 0.7323, 0.4873, 0.5735, 0.4876, 0.576, 0.455, 0.7312, 0.4568, 0.7298, 0.3625, 0.5733, 0.3651, 0.5762, 0.3353, 0.7311, 0.3348, 0.484, 0.7234, 0.4841, 0.7235, 0.4839, 0.7237, 0.4839, 0.7237, 0.4838, 0.724, 0.4836, 0.7238, 0.4839, 0.7237, 0.4839, 0.7237, 0.2463, 0.7281, 0.2403, 0.7513, 0.1852, 0.7325, 0.1957, 0.7208, 0.525, 0.3687, 0.5074, 0.378, 0.4911, 0.3631, 0.5175, 0.3471, 0.4867, 0.6989, 0.4403, 0.5493, 0.4918, 0.5375, 0.505, 0.6995, 0.4573, 0.7706, 0.2862, 0.7187, 0.3076, 0.6676, 0.4534, 0.7339, 0.5001, 0.4692, 0.4525, 0.4422, 0.4878, 0.4206, 0.5148, 0.4387, 0.4461, 0.3892, 0.4594, 0.3409, 0.4911, 0.3631, 0.4814, 0.391, 0.4812, 0.7299, 0.4788, 0.7264, 0.4831, 0.7241, 0.4835, 0.7245, 0.4851, 0.7188, 0.4886, 0.7203, 0.4847, 0.7232, 0.4841, 0.7228, 0.4909, 0.7242, 0.4869, 0.7284, 0.4843, 0.7244, 0.4849, 0.7238, 0.4789, 0.7226, 0.4815, 0.7197, 0.4834, 0.7229, 0.4831, 0.7235, 0.4815, 0.7197, 0.4851, 0.7188, 0.4841, 0.7228, 0.4834, 0.7229, 0.4886, 0.7203, 0.4909, 0.7242, 0.4849, 0.7238, 0.4847, 0.7232, 0.4788, 0.7264, 0.4789, 0.7226, 0.4831, 0.7235, 0.4831, 0.7241, 0.4869, 0.7284, 0.4812, 0.7299, 0.4835, 0.7245, 0.4843, 0.7244, 0.5057, 0.7556, 0.4573, 0.7706, 0.4812, 0.7299, 0.4869, 0.7284, 0.4534, 0.7339, 0.46, 0.7166, 0.4789, 0.7226, 0.4788, 0.7264, 0.505, 0.6995, 0.5374, 0.716, 0.4909, 0.7242, 0.4886, 0.7203, 0.4711, 0.7044, 0.4867, 0.6989, 0.4851, 0.7188, 0.4815, 0.7197, 0.46, 0.7166, 0.4711, 0.7044, 0.4815, 0.7197, 0.4789, 0.7226, 0.5374, 0.716, 0.5057, 0.7556, 0.4869, 0.7284, 0.4909, 0.7242, 0.4867, 0.6989, 0.505, 0.6995, 0.4886, 0.7203, 0.4851, 0.7188, 0.4573, 0.7706, 0.4534, 0.7339, 0.4788, 0.7264, 0.4812, 0.7299, 0.4835, 0.7245, 0.4831, 0.7241, 0.4836, 0.7238, 0.4838, 0.724, 0.4841, 0.7228, 0.4847, 0.7232, 0.4841, 0.7235, 0.484, 0.7234, 0.4849, 0.7238, 0.4843, 0.7244, 0.484, 0.7239, 0.4842, 0.7237, 0.4831, 0.7235, 0.4834, 0.7229, 0.4837, 0.7234, 0.4836, 0.7236, 0.4834, 0.7229, 0.4841, 0.7228, 0.484, 0.7234, 0.4837, 0.7234, 0.4847, 0.7232, 0.4849, 0.7238, 0.4842, 0.7237, 0.4841, 0.7235, 0.4831, 0.7241, 0.4831, 0.7235, 0.4836, 0.7236, 0.4836, 0.7238, 0.4843, 0.7244, 0.4835, 0.7245, 0.4838, 0.724, 0.484, 0.7239, 0.7323, 0.04056, 0.7312, 0.07111, 0.576, 0.07291, 0.5735, 0.04029, 0.2463, 0.5726, 0.1899, 0.5677, 0.1957, 0.5494, 0.2463, 0.5421, 0.2547, 0.3271, 0.1703, 0.3595, 0.1365, 0.08413, 0.2547, 0.0002695, 0.4401, 0.2336, 0.4001, 0.2177, 0.4072, 0.1839, 0.4594, 0.1869, 0.1161, 0.3802, 0.1258, 0.4052, 0.126, 0.4085, 0.115, 0.3948, 0.7851, 0.4787, 0.7759, 0.4808, 0.7773, 0.4749, 0.7824, 0.4743, 0.7552, 0.4608, 0.7333, 0.4382, 0.7433, 0.4352, 0.7646, 0.4505, 0.7592, 0.6721, 0.7592, 0.6723, 0.7592, 0.6723, 0.759, 0.6722, 0.1223, 0.4372, 0.1017, 0.4984, 0.0968, 0.5184, 0.1224, 0.439, 0.799, 0.4462, 0.7646, 0.4505, 0.7688, 0.4264, 0.802, 0.4293, 0.4814, 0.1369, 0.5027, 0.1357, 0.5074, 0.1499, 0.4911, 0.1648, 0.1161, 0.3802, 0.115, 0.3948, 0.0002695, 0.3505, 0.008618, 0.2915, 0.1224, 0.4336, 0.1085, 0.4775, 0.1112, 0.4748, 0.1242, 0.4334, 0.03701, 0.6947, 0.01311, 0.6941, 0.0155, 0.6803, 0.03646, 0.6765, 0.7922, 0.4713, 0.7851, 0.4787, 0.7824, 0.4743, 0.7852, 0.4668, 0.115, 0.3948, 0.126, 0.4085, 0.1294, 0.4103, 0.122, 0.4068, 0.1255, 0.424, 0.1216, 0.4353, 0.1223, 0.4372, 0.125, 0.4254, 0.1235, 0.426, 0.1204, 0.4365, 0.1206, 0.4347, 0.1238, 0.4259, 0.73, 0.0991, 0.7305, 0.1323, 0.5864, 0.1334, 0.5749, 0.1032, 0.5049, 0.2106, 0.4915, 0.2531, 0.4401, 0.2336, 0.4594, 0.1869, 0.4461, 0.1387, 0.4055, 0.1397, 0.3991, 0.08622, 0.4525, 0.08567, 0.4525, 0.08567, 0.3991, 0.08622, 0.4005, 0.0471, 0.4331, 0.0372, 0.0703, 0.6798, 0.03646, 0.6765, 0.03576, 0.6631, 0.06967, 0.6695, 0.5148, 0.08916, 0.5239, 0.1116, 0.505, 0.1213, 0.4878, 0.1073, 0.7737, 0.4674, 0.7773, 0.4749, 0.7759, 0.4808, 0.7662, 0.4733, 0.1487, 0.4651, 0.1389, 0.4199, 0.1605, 0.4003, 0.209, 0.4206, 0.1229, 0.435, 0.109, 0.4797, 0.1012, 0.4882, 0.1216, 0.4353, 0.8034, 0.4141, 0.7707, 0.4074, 0.7712, 0.3961, 0.8052, 0.4057, 0.141, 0.3594, 0.1261, 0.3676, 0.03129, 0.224, 0.0695, 0.1556, 0.7444, 0.4004, 0.7495, 0.4076, 0.7441, 0.4204, 0.7329, 0.4168, 0.1389, 0.4199, 0.1487, 0.4651, 0.02103, 0.4933, 0.0145, 0.4439, 0.2552, 0.1185, 0.2638, 0.08593, 0.2839, 0.09351, 0.2816, 0.1172, 0.349, 0.06967, 0.3163, 0.07848, 0.3038, 0.05436, 0.3434, 0.04215, 0.1696, 0.5606, 0.1899, 0.5677, 0.1844, 0.595, 0.1644, 0.5945, 0.2333, 0.6058, 0.1949, 0.6188, 0.1816, 0.6151, 0.1844, 0.595, 0.02036, 0.5589, 0.01787, 0.5386, 0.03122, 0.5351, 0.06966, 0.5488, 0.5762, 0.1926, 0.5753, 0.2246, 0.5049, 0.2106, 0.5175, 0.1808, 0.576, 0.07291, 0.5749, 0.1032, 0.5239, 0.1116, 0.5148, 0.08916, 0.4055, 0.1397, 0.3665, 0.1433, 0.3599, 0.1007, 0.3991, 0.08622, 0.03566, 0.7127, 0.01485, 0.7081, 0.01311, 0.6941, 0.03701, 0.6947, 0.122, 0.4068, 0.1389, 0.4199, 0.0145, 0.4439, 0.003986, 0.3987, 0.04203, 0.6482, 0.0436, 0.6362, 0.05462, 0.6363, 0.05635, 0.6482, 0.4846, 0.01516, 0.5001, 0.05868, 0.4525, 0.08567, 0.4331, 0.0372, 0.03122, 0.5351, 0.01787, 0.5386, 0.007434, 0.53, 0.02678, 0.5189, 0.3991, 0.08622, 0.3727, 0.06423, 0.3745, 0.04095, 0.4005, 0.0471, 0.3163, 0.07848, 0.2839, 0.09351, 0.2638, 0.08593, 0.3038, 0.05436, 0.209, 0.4206, 0.1605, 0.4003, 0.1703, 0.3595, 0.2547, 0.3271, 0.4525, 0.08567, 0.4878, 0.1073, 0.4814, 0.1369, 0.4461, 0.1387, 0.03576, 0.6631, 0.04203, 0.6482, 0.05635, 0.6482, 0.06967, 0.6695, 0.8052, 0.4519, 0.7922, 0.4713, 0.7852, 0.4668, 0.799, 0.4462, 0.5175, 0.1808, 0.5049, 0.2106, 0.4594, 0.1869, 0.4911, 0.1648, 0.3599, 0.1007, 0.349, 0.06967, 0.3727, 0.06423, 0.3991, 0.08622, 0.7311, 0.1931, 0.7323, 0.2232, 0.5753, 0.2246, 0.5762, 0.1926, 0.0255, 0.5862, 0.004929, 0.593, 0.0002695, 0.559, 0.02036, 0.5589, 0.3665, 0.1433, 0.3284, 0.1457, 0.3239, 0.1087, 0.3599, 0.1007, 0.2333, 0.6058, 0.1844, 0.595, 0.1899, 0.5677, 0.2463, 0.5726, 0.7646, 0.4505, 0.7433, 0.4352, 0.7441, 0.4204, 0.7688, 0.4264, 0.3207, 0.2051, 0.2749, 0.1822, 0.2927, 0.1704, 0.3289, 0.1783, 0.2597, 0.153, 0.285, 0.1482, 0.2927, 0.1704, 0.2749, 0.1822, 0.2552, 0.1185, 0.2816, 0.1172, 0.285, 0.1482, 0.2597, 0.153, 0.141, 0.3594, 0.1322, 0.4004, 0.1288, 0.4021, 0.1261, 0.3676, 0.1204, 0.4365, 0.09992, 0.4923, 0.1063, 0.481, 0.1206, 0.4347, 0.07482, 0.6356, 0.02002, 0.6162, 0.03094, 0.6047, 0.0818, 0.6127, 0.1238, 0.4259, 0.1206, 0.4347, 0.1224, 0.4336, 0.1254, 0.4255, 0.3284, 0.1457, 0.285, 0.1482, 0.2816, 0.1172, 0.3239, 0.1087, 0.1904, 0.6348, 0.1712, 0.6236, 0.1816, 0.6151, 0.1949, 0.6188, 0.7298, 0.1653, 0.7311, 0.1931, 0.5762, 0.1926, 0.5733, 0.1628, 0.7573, 0.6713, 0.759, 0.6722, 0.759, 0.6724, 0.7572, 0.6729, 0.7598, 0.6744, 0.7593, 0.6725, 0.7594, 0.6725, 0.7611, 0.6735, 0.6373, 0.5984, 0.7076, 0.641, 0.6939, 0.6854, 0.6225, 0.6975, 0.8893, 0.6228, 0.8219, 0.6496, 0.7872, 0.6187, 0.825, 0.5457, 0.7611, 0.6735, 0.7594, 0.6725, 0.7594, 0.6723, 0.7613, 0.6718, 0.7587, 0.6703, 0.7592, 0.6721, 0.759, 0.6722, 0.7573, 0.6713, 0.825, 0.5457, 0.7872, 0.6187, 0.7433, 0.6153, 0.7187, 0.5282, 0.7581, 0.6743, 0.7591, 0.6725, 0.7593, 0.6725, 0.7598, 0.6744, 0.7594, 0.6725, 0.7592, 0.6723, 0.7592, 0.6723, 0.7594, 0.6723, 0.759, 0.6724, 0.7592, 0.6723, 0.7592, 0.6723, 0.7591, 0.6725, 0.06968, 0.7107, 0.03566, 0.7127, 0.03701, 0.6947, 0.07018, 0.6953, 0.7323, 0.2232, 0.7308, 0.2579, 0.5728, 0.2637, 0.5753, 0.2246, 0.7305, 0.1323, 0.7298, 0.1653, 0.5733, 0.1628, 0.5864, 0.1334, 0.7593, 0.6725, 0.7592, 0.6724, 0.7592, 0.6723, 0.7594, 0.6725, 0.7594, 0.6723, 0.7592, 0.6723, 0.7592, 0.6723, 0.7593, 0.6721, 0.759, 0.6722, 0.7592, 0.6723, 0.7592, 0.6723, 0.759, 0.6724, 0.0002695, 0.559, 0.007434, 0.53, 0.01787, 0.5386, 0.02036, 0.5589, 0.0818, 0.6127, 0.03094, 0.6047, 0.0255, 0.5862, 0.0818, 0.5822, 0.5696, 0.0002695, 0.5735, 0.04029, 0.5001, 0.05868, 0.4846, 0.01516, 0.802, 0.4293, 0.7688, 0.4264, 0.7707, 0.4074, 0.8034, 0.4141, 0.2398, 0.6312, 0.1904, 0.6348, 0.1949, 0.6188, 0.2333, 0.6058, 0.1852, 0.5377, 0.1957, 0.5494, 0.1899, 0.5677, 0.1696, 0.5606, 0.5753, 0.2246, 0.5728, 0.2637, 0.4915, 0.2531, 0.5049, 0.2106, 0.0818, 0.5822, 0.0255, 0.5862, 0.02036, 0.5589, 0.06966, 0.5488, 0.7618, 0.668, 0.7603, 0.6705, 0.7587, 0.6703, 0.7579, 0.6676, 0.7591, 0.6725, 0.7592, 0.6723, 0.7592, 0.6724, 0.7593, 0.6725, 0.4594, 0.1869, 0.4072, 0.1839, 0.4055, 0.1397, 0.4461, 0.1387, 0.3289, 0.1783, 0.2927, 0.1704, 0.285, 0.1482, 0.3284, 0.1457, 0.7567, 0.6769, 0.7581, 0.6743, 0.7598, 0.6744, 0.7605, 0.6772, 0.7593, 0.6721, 0.7592, 0.6723, 0.7592, 0.6723, 0.7592, 0.6721, 0.1224, 0.439, 0.0968, 0.5184, 0.09992, 0.4923, 0.1204, 0.4365, 0.1261, 0.3676, 0.1161, 0.3802, 0.008618, 0.2915, 0.03129, 0.224, 0.4878, 0.1073, 0.505, 0.1213, 0.5027, 0.1357, 0.4814, 0.1369, 0.1242, 0.4334, 0.1112, 0.4748, 0.109, 0.4797, 0.1229, 0.435, 0.7544, 0.6737, 0.7572, 0.6729, 0.7581, 0.6743, 0.7567, 0.6769, 0.764, 0.6711, 0.7613, 0.6718, 0.7603, 0.6705, 0.7618, 0.668, 0.7187, 0.5282, 0.7433, 0.6153, 0.7076, 0.641, 0.6373, 0.5984, 0.7605, 0.6772, 0.7598, 0.6744, 0.7611, 0.6735, 0.7637, 0.675, 0.7548, 0.6699, 0.7573, 0.6713, 0.7572, 0.6729, 0.7544, 0.6737, 0.7637, 0.675, 0.7611, 0.6735, 0.7613, 0.6718, 0.764, 0.6711, 0.8056, 0.8383, 0.7803, 0.7479, 0.8262, 0.7084, 0.8893, 0.7872, 0.7579, 0.6676, 0.7587, 0.6703, 0.7573, 0.6713, 0.7548, 0.6699, 0.7603, 0.6705, 0.7593, 0.6721, 0.7592, 0.6721, 0.7587, 0.6703, 0.7076, 0.8381, 0.7205, 0.7378, 0.7803, 0.7479, 0.8056, 0.8383, 0.3669, 0.1813, 0.3289, 0.1783, 0.3284, 0.1457, 0.3665, 0.1433, 0.7613, 0.6718, 0.7594, 0.6723, 0.7593, 0.6721, 0.7603, 0.6705, 0.6225, 0.6975, 0.6939, 0.6854, 0.7205, 0.7378, 0.7076, 0.8381, 0.8893, 0.7872, 0.8262, 0.7084, 0.8219, 0.6496, 0.8893, 0.6228, 0.2816, 0.1172, 0.2839, 0.09351, 0.3163, 0.07848, 0.3239, 0.1087, 0.7572, 0.6729, 0.759, 0.6724, 0.7591, 0.6725, 0.7581, 0.6743, 0.7872, 0.6187, 0.7678, 0.6574, 0.7548, 0.6563, 0.7433, 0.6153, 0.8219, 0.6496, 0.776, 0.6675, 0.7678, 0.6574, 0.7872, 0.6187, 0.4072, 0.1839, 0.3669, 0.1813, 0.3665, 0.1433, 0.4055, 0.1397, 0.7548, 0.6563, 0.7579, 0.6676, 0.7548, 0.6699, 0.7442, 0.6639, 0.7312, 0.07111, 0.73, 0.0991, 0.5749, 0.1032, 0.576, 0.07291, 0.4001, 0.2177, 0.3626, 0.2117, 0.3669, 0.1813, 0.4072, 0.1839, 0.3626, 0.2117, 0.3207, 0.2051, 0.3289, 0.1783, 0.3669, 0.1813, 0.7306, 0.00524, 0.7323, 0.04056, 0.5735, 0.04029, 0.5696, 0.0002695, 0.7205, 0.7378, 0.7499, 0.6886, 0.7641, 0.6902, 0.7803, 0.7479, 0.8262, 0.7084, 0.7755, 0.6816, 0.776, 0.6675, 0.8219, 0.6496, 0.3727, 0.06423, 0.349, 0.06967, 0.3434, 0.04215, 0.3745, 0.04095, 0.7803, 0.7479, 0.7641, 0.6902, 0.7755, 0.6816, 0.8262, 0.7084, 0.7433, 0.6153, 0.7548, 0.6563, 0.7442, 0.6639, 0.7076, 0.641, 0.3239, 0.1087, 0.3163, 0.07848, 0.349, 0.06967, 0.3599, 0.1007, 0.6939, 0.6854, 0.7423, 0.6768, 0.7499, 0.6886, 0.7205, 0.7378, 0.7076, 0.641, 0.7442, 0.6639, 0.7423, 0.6768, 0.6939, 0.6854, 0.7641, 0.6902, 0.7605, 0.6772, 0.7637, 0.675, 0.7755, 0.6816, 0.7499, 0.6886, 0.7567, 0.6769, 0.7605, 0.6772, 0.7641, 0.6902, 0.7423, 0.6768, 0.7544, 0.6737, 0.7567, 0.6769, 0.7499, 0.6886, 0.7755, 0.6816, 0.7637, 0.675, 0.764, 0.6711, 0.776, 0.6675, 0.7442, 0.6639, 0.7548, 0.6699, 0.7544, 0.6737, 0.7423, 0.6768, 0.776, 0.6675, 0.764, 0.6711, 0.7618, 0.668, 0.7678, 0.6574, 0.7678, 0.6574, 0.7618, 0.668, 0.7579, 0.6676, 0.7548, 0.6563, 0.7707, 0.4074, 0.7495, 0.4076, 0.7444, 0.4004, 0.7712, 0.3961, 0.5735, 0.04029, 0.576, 0.07291, 0.5148, 0.08916, 0.5001, 0.05868, 0.06966, 0.5488, 0.03122, 0.5351, 0.02678, 0.5189, 0.07599, 0.5236, 0.799, 0.4462, 0.7852, 0.4668, 0.7737, 0.4674, 0.7646, 0.4505, 0.03094, 0.6047, 0.02002, 0.6162, 0.004929, 0.593, 0.0255, 0.5862, 0.7646, 0.4505, 0.7737, 0.4674, 0.7662, 0.4733, 0.7552, 0.4608, 0.1844, 0.595, 0.1816, 0.6151, 0.1712, 0.6236, 0.1644, 0.5945, 0.03646, 0.6765, 0.0155, 0.6803, 0.008321, 0.6738, 0.03576, 0.6631, 0.01485, 0.7081, 0.007818, 0.7141, 0.0002695, 0.694, 0.01311, 0.6941, 0.7329, 0.4168, 0.7441, 0.4204, 0.7433, 0.4352, 0.7333, 0.4382, 0.07018, 0.6953, 0.03701, 0.6947, 0.03646, 0.6765, 0.0703, 0.6798, 0.1254, 0.4255, 0.1224, 0.4336, 0.1242, 0.4334, 0.1273, 0.4248, 0.1703, 0.3595, 0.1356, 0.4011, 0.1322, 0.4004, 0.141, 0.3594, 0.7852, 0.4668, 0.7824, 0.4743, 0.7773, 0.4749, 0.7737, 0.4674, 0.01311, 0.6941, 0.0002695, 0.694, 0.008321, 0.6738, 0.0155, 0.6803, 0.0703, 0.7195, 0.03412, 0.7243, 0.03566, 0.7127, 0.06968, 0.7107, 0.03412, 0.7243, 0.007818, 0.7141, 0.01485, 0.7081, 0.03566, 0.7127, 0.7688, 0.4264, 0.7441, 0.4204, 0.7495, 0.4076, 0.7707, 0.4074, 0.5733, 0.1628, 0.5762, 0.1926, 0.5175, 0.1808, 0.525, 0.1592, 0.1322, 0.4004, 0.125, 0.4254, 0.1246, 0.4266, 0.1288, 0.4021, 0.1352, 0.4101, 0.1273, 0.4248, 0.1262, 0.4256, 0.1364, 0.4084, 0.5001, 0.05868, 0.5148, 0.08916, 0.4878, 0.1073, 0.4525, 0.08567, 0.2463, 0.5421, 0.1957, 0.5494, 0.1852, 0.5377, 0.2403, 0.5189, 0.525, 0.1592, 0.5175, 0.1808, 0.4911, 0.1648, 0.5074, 0.1499, 0.1288, 0.4021, 0.1246, 0.4266, 0.1235, 0.426, 0.1258, 0.4052, 0.1364, 0.4084, 0.1262, 0.4256, 0.1255, 0.424, 0.1356, 0.4011, 0.4461, 0.1387, 0.4814, 0.1369, 0.4911, 0.1648, 0.4594, 0.1869, 0.115, 0.3948, 0.122, 0.4068, 0.003986, 0.3987, 0.0002695, 0.3505, 0.1258, 0.4052, 0.1235, 0.426, 0.1238, 0.4259, 0.126, 0.4085, 0.1356, 0.4011, 0.1255, 0.424, 0.125, 0.4254, 0.1322, 0.4004, 0.1206, 0.4347, 0.1063, 0.481, 0.1085, 0.4775, 0.1224, 0.4336, 0.1216, 0.4353, 0.1012, 0.4882, 0.1017, 0.4984, 0.1223, 0.4372, 0.1703, 0.3595, 0.141, 0.3594, 0.0695, 0.1556, 0.1365, 0.08413, 0.126, 0.4085, 0.1238, 0.4259, 0.1254, 0.4255, 0.1294, 0.4103, 0.1294, 0.4103, 0.1254, 0.4255, 0.1273, 0.4248, 0.1352, 0.4101, 0.1261, 0.3676, 0.1288, 0.4021, 0.1258, 0.4052, 0.1161, 0.3802, 0.125, 0.4254, 0.1223, 0.4372, 0.1224, 0.439, 0.1246, 0.4266, 0.1273, 0.4248, 0.1242, 0.4334, 0.1229, 0.435, 0.1262, 0.4256, 0.1605, 0.4003, 0.1364, 0.4084, 0.1356, 0.4011, 0.1703, 0.3595, 0.1262, 0.4256, 0.1229, 0.435, 0.1216, 0.4353, 0.1255, 0.424, 0.1246, 0.4266, 0.1224, 0.439, 0.1204, 0.4365, 0.1235, 0.426, 0.1389, 0.4199, 0.1352, 0.4101, 0.1364, 0.4084, 0.1605, 0.4003, 0.122, 0.4068, 0.1294, 0.4103, 0.1352, 0.4101, 0.1389, 0.4199])
me_cube.materials.append(mat_seawizard)
me_cube.use_remesh_preserve_volume = False
me_cube.use_remesh_preserve_attributes = False
me_cube.use_mirror_vertex_groups = False
me_cube.update()

# ---- objects
ob_seawizard = bpy.data.objects.new('SeaWizard', me_cube)

# ---- transforms, parenting, visibility, modifiers, constraints
ob_seawizard.location = (0.0, 0.0, 0.0)
ob_seawizard.lock_rotations_4d = False
ob_seawizard.empty_display_type = 'ARROWS'
ob_seawizard.lineart.crease_threshold = 0.0

# ---- collection membership
col_collection.objects.link(ob_seawizard)

# ---- scene / render settings (as saved in the file)
scene.frame_start = 1; scene.frame_end = 250; scene.frame_set(0)
scene.render.engine = 'BLENDER_EEVEE_NEXT'
scene.cycles.use_denoising = False
scene.cycles.samples = 128
scene.cycles.sampling_pattern = 'TABULATED_SOBOL'
scene.cycles.use_adaptive_sampling = False
scene.cycles.use_light_tree = False
scene.view_settings.view_transform = 'Filmic'
bpy.context.view_layer.update()

# ---- added for rendering (the .blend has no active camera and no usable light): camera, sun
cam_auto = bpy.data.cameras.new('AutoCamera')
cam_auto.lens = 50.0
cam_auto.sensor_width = 36.0
cam_auto.clip_end = 1000.0
ob_auto_camera = bpy.data.objects.new('AutoCamera', cam_auto)
scene.collection.objects.link(ob_auto_camera)
ob_auto_camera.location = (6.01291, -7.68341, 4.89818)
ob_auto_camera.rotation_euler = (1.09748, -7.21219e-08, 0.694738)
scene.camera = ob_auto_camera
light_auto_sun = bpy.data.lights.new('AutoSun', 'SUN')
light_auto_sun.energy = 3.0
light_auto_sun.angle = 0.0523599
ob_auto_sun = bpy.data.objects.new('AutoSun', light_auto_sun)
scene.collection.objects.link(ob_auto_sun)
ob_auto_sun.rotation_euler = (0.872665, 0.174533, 0.523599)
bpy.context.view_layer.update()
